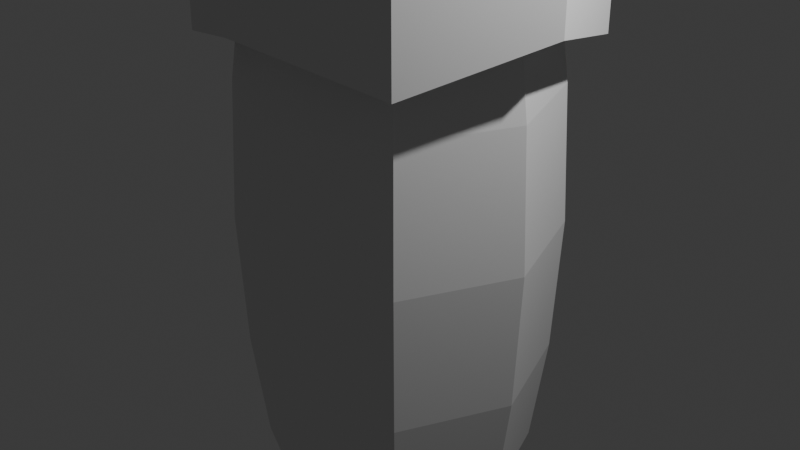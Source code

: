 # Source: untitled.blend  (saved by Blender 4.0.36; exported with 4.5.12 LTS)
import bpy
from mathutils import Matrix  # noqa: F401  (used for matrix-valued properties, if any)

bpy.ops.wm.read_factory_settings(use_empty=True)
scene = bpy.context.scene
scene.name = 'Scene'

# ---- collections
col_collection = bpy.data.collections.new('Collection'); scene.collection.children.link(col_collection)

# ---- world
world_world = bpy.data.worlds.new('World'); scene.world = world_world
world_world.use_nodes = True; world_world.node_tree.nodes.clear()
_N = world_world.node_tree.nodes; _L = world_world.node_tree.links
n0 = _N.new('ShaderNodeOutputWorld'); n0.name = 'World Output'; n0.location = (300, 300)
n1 = _N.new('ShaderNodeBackground'); n1.name = 'Background'; n1.location = (10, 300)
n1.inputs[0].default_value = (0.05088, 0.05088, 0.05088, 1.0)
_L.new(n1.outputs[0], n0.inputs[0])
n0.is_active_output = True
world_world.color = (0.05088, 0.05088, 0.05088)
world_world.use_sun_shadow = False
world_world.sun_shadow_jitter_overblur = 0.0

# ---- cameras
cam_camera = bpy.data.cameras.new('Camera')
cam_camera.clip_end = 100.0
cam_camera.ortho_scale = 7.314

# ---- lights
light_light = bpy.data.lights.new('Light', 'POINT')
light_light.transmission_factor = 0.0
light_light.use_soft_falloff = False
light_light.energy = 1000.0
light_light.shadow_soft_size = 0.1
light_light.shadow_maximum_resolution = 0.006
light_light.use_absolute_resolution = True

# ---- meshes
me_cylinder = bpy.data.meshes.new('Cylinder')
me_cylinder.from_pydata([(0.0, 1.0, -1.0), (0.0, 1.0, 1.0), (0.7071, 0.7071, -1.0), (0.7071, 0.7071, 1.0), (1.0, 0.0, -1.0), (1.0, 0.0, 1.0), (0.7071, -0.7071, -1.0), (0.7071, -0.7071, 1.0), (0.0, -1.0, -1.0), (0.0, -1.0, 1.0), (-0.7071, -0.7071, -1.0), (-0.7071, -0.7071, 1.0), (-1.0, 0.0, -1.0), (-1.0, 0.0, 1.0), (-0.7071, 0.7071, -1.0), (-0.7071, 0.7071, 1.0), (7.615e-10, 1.111, -0.5553), (1.26e-09, 1.16, 0.0), (7.615e-10, 1.111, 0.5553), (0.7853, 0.7853, 0.5553), (0.8206, 0.8206, 0.0), (0.7853, 0.7853, -0.5553), (1.111, 7.615e-10, 0.5553), (1.16, 1.26e-09, 0.0), (1.111, 7.615e-10, -0.5553), (0.7853, -0.7853, 0.5553), (0.8206, -0.8206, 0.0), (0.7853, -0.7853, -0.5553), (7.615e-10, -1.111, 0.5553), (1.26e-09, -1.16, 0.0), (7.615e-10, -1.111, -0.5553), (-0.7853, -0.7853, 0.5553), (-0.8206, -0.8206, 0.0), (-0.7853, -0.7853, -0.5553), (-1.111, 7.615e-10, 0.5553), (-1.16, 1.26e-09, 0.0), (-1.111, 7.615e-10, -0.5553), (-0.7853, 0.7853, 0.5553), (-0.8206, 0.8206, 0.0), (-0.7853, 0.7853, -0.5553), (0.0, 0.6933, -0.379), (0.0, 0.6933, 0.379), (0.4902, 0.4902, -0.379), (0.4902, 0.4902, 0.379), (0.6933, 0.0, -0.379), (0.6933, 0.0, 0.379), (0.4902, -0.4902, -0.379), (0.4902, -0.4902, 0.379), (0.0, -0.6933, -0.379), (0.0, -0.6933, 0.379), (-0.4902, -0.4902, -0.379), (-0.4902, -0.4902, 0.379), (-0.6933, 0.0, -0.379), (-0.6933, 0.0, 0.379), (-0.4902, 0.4902, -0.379), (-0.4902, 0.4902, 0.379)], [], [(18, 1, 3, 19), (19, 3, 5, 22), (22, 5, 7, 25), (25, 7, 9, 28), (28, 9, 11, 31), (31, 11, 13, 34), (3, 1, 15, 13, 11, 9, 7, 5), (34, 13, 15, 37), (37, 15, 1, 18), (0, 2, 4, 6, 8, 10, 12, 14), (14, 39, 16, 0), (39, 38, 17, 16), (38, 37, 18, 17), (12, 36, 39, 14), (36, 35, 38, 39), (35, 34, 37, 38), (10, 33, 36, 12), (33, 32, 35, 36), (32, 31, 34, 35), (8, 30, 33, 10), (30, 29, 32, 33), (29, 28, 31, 32), (6, 27, 30, 8), (27, 26, 29, 30), (26, 25, 28, 29), (4, 24, 27, 6), (24, 23, 26, 27), (23, 22, 25, 26), (2, 21, 24, 4), (21, 20, 23, 24), (20, 19, 22, 23), (0, 16, 21, 2), (16, 17, 20, 21), (17, 18, 19, 20), (40, 41, 43, 42), (42, 43, 45, 44), (44, 45, 47, 46), (46, 47, 49, 48), (48, 49, 51, 50), (50, 51, 53, 52), (43, 41, 55, 53, 51, 49, 47, 45), (52, 53, 55, 54), (54, 55, 41, 40), (40, 42, 44, 46, 48, 50, 52, 54)])
_uv = me_cylinder.uv_layers.new(name='UVMap')
_uv.uv.foreach_set('vector', [1.0, 0.875, 1.0, 1.0, 0.875, 1.0, 0.875, 0.875, 0.875, 0.875, 0.875, 1.0, 0.75, 1.0, 0.75, 0.875, 0.75, 0.875, 0.75, 1.0, 0.625, 1.0, 0.625, 0.875, 0.625, 0.875, 0.625, 1.0, 0.5, 1.0, 0.5, 0.875, 0.5, 0.875, 0.5, 1.0, 0.375, 1.0, 0.375, 0.875, 0.375, 0.875, 0.375, 1.0, 0.25, 1.0, 0.25, 0.875, 0.4197, 0.4197, 0.25, 0.49, 0.08029, 0.4197, 0.01, 0.25, 0.08029, 0.08029, 0.25, 0.01, 0.4197, 0.08029, 0.49, 0.25, 0.25, 0.875, 0.25, 1.0, 0.125, 1.0, 0.125, 0.875, 0.125, 0.875, 0.125, 1.0, 0.0, 1.0, 0.0, 0.875, 0.75, 0.49, 0.9197, 0.4197, 0.99, 0.25, 0.9197, 0.08029, 0.75, 0.01, 0.5803, 0.08029, 0.51, 0.25, 0.5803, 0.4197, 0.125, 0.5, 0.125, 0.625, 0.0, 0.625, 0.0, 0.5, 0.125, 0.625, 0.125, 0.75, 0.0, 0.75, 0.0, 0.625, 0.125, 0.75, 0.125, 0.875, 0.0, 0.875, 0.0, 0.75, 0.25, 0.5, 0.25, 0.625, 0.125, 0.625, 0.125, 0.5, 0.25, 0.625, 0.25, 0.75, 0.125, 0.75, 0.125, 0.625, 0.25, 0.75, 0.25, 0.875, 0.125, 0.875, 0.125, 0.75, 0.375, 0.5, 0.375, 0.625, 0.25, 0.625, 0.25, 0.5, 0.375, 0.625, 0.375, 0.75, 0.25, 0.75, 0.25, 0.625, 0.375, 0.75, 0.375, 0.875, 0.25, 0.875, 0.25, 0.75, 0.5, 0.5, 0.5, 0.625, 0.375, 0.625, 0.375, 0.5, 0.5, 0.625, 0.5, 0.75, 0.375, 0.75, 0.375, 0.625, 0.5, 0.75, 0.5, 0.875, 0.375, 0.875, 0.375, 0.75, 0.625, 0.5, 0.625, 0.625, 0.5, 0.625, 0.5, 0.5, 0.625, 0.625, 0.625, 0.75, 0.5, 0.75, 0.5, 0.625, 0.625, 0.75, 0.625, 0.875, 0.5, 0.875, 0.5, 0.75, 0.75, 0.5, 0.75, 0.625, 0.625, 0.625, 0.625, 0.5, 0.75, 0.625, 0.75, 0.75, 0.625, 0.75, 0.625, 0.625, 0.75, 0.75, 0.75, 0.875, 0.625, 0.875, 0.625, 0.75, 0.875, 0.5, 0.875, 0.625, 0.75, 0.625, 0.75, 0.5, 0.875, 0.625, 0.875, 0.75, 0.75, 0.75, 0.75, 0.625, 0.875, 0.75, 0.875, 0.875, 0.75, 0.875, 0.75, 0.75, 1.0, 0.5, 1.0, 0.625, 0.875, 0.625, 0.875, 0.5, 1.0, 0.625, 1.0, 0.75, 0.875, 0.75, 0.875, 0.625, 1.0, 0.75, 1.0, 0.875, 0.875, 0.875, 0.875, 0.75, 1.0, 0.5, 1.0, 1.0, 0.875, 1.0, 0.875, 0.5, 0.875, 0.5, 0.875, 1.0, 0.75, 1.0, 0.75, 0.5, 0.75, 0.5, 0.75, 1.0, 0.625, 1.0, 0.625, 0.5, 0.625, 0.5, 0.625, 1.0, 0.5, 1.0, 0.5, 0.5, 0.5, 0.5, 0.5, 1.0, 0.375, 1.0, 0.375, 0.5, 0.375, 0.5, 0.375, 1.0, 0.25, 1.0, 0.25, 0.5, 0.4197, 0.4197, 0.25, 0.49, 0.08029, 0.4197, 0.01, 0.25, 0.08029, 0.08029, 0.25, 0.01, 0.4197, 0.08029, 0.49, 0.25, 0.25, 0.5, 0.25, 1.0, 0.125, 1.0, 0.125, 0.5, 0.125, 0.5, 0.125, 1.0, 0.0, 1.0, 0.0, 0.5, 0.75, 0.49, 0.9197, 0.4197, 0.99, 0.25, 0.9197, 0.08029, 0.75, 0.01, 0.5803, 0.08029, 0.51, 0.25, 0.5803, 0.4197])
me_cylinder.update()
me_cylinder_001 = bpy.data.meshes.new('Cylinder.001')
me_cylinder_001.from_pydata([(0.0, 1.0, 1.0), (0.7071, 0.7071, 1.643), (1.0, 0.0, 1.0), (0.7071, -0.7071, 1.643), (0.0, -1.0, 1.0), (-0.7071, -0.7071, 1.643), (-1.0, 0.0, 1.0), (-0.7071, 0.7071, 1.643), (-0.1293, 0.8497, -0.905), (0.1293, 0.8497, -0.905), (1.49e-08, 0.6551, -1.0), (-0.1293, 0.8437, -0.9106), (0.0, 1.0, -0.6813), (0.1293, 0.8437, -0.9106), (0.6922, 0.5094, -0.905), (0.4632, 0.4632, -1.0), (0.5094, 0.6922, -0.905), (0.7071, 0.7071, -0.6813), (0.688, 0.5052, -0.9106), (0.5052, 0.688, -0.9106), (0.8497, -0.1293, -0.905), (0.6551, -1.49e-08, -1.0), (0.8497, 0.1293, -0.905), (1.0, 0.0, -0.6813), (0.8437, -0.1293, -0.9106), (0.8437, 0.1293, -0.9106), (0.5094, -0.6922, -0.905), (0.4632, -0.4632, -1.0), (0.6922, -0.5094, -0.905), (0.7071, -0.7071, -0.6813), (0.5052, -0.688, -0.9106), (0.688, -0.5052, -0.9106), (-0.1293, -0.8497, -0.905), (-1.49e-08, -0.6551, -1.0), (0.1293, -0.8497, -0.905), (0.0, -1.0, -0.6813), (-0.1293, -0.8437, -0.9106), (0.1293, -0.8437, -0.9106), (-0.6922, -0.5094, -0.905), (-0.4632, -0.4632, -1.0), (-0.5094, -0.6922, -0.905), (-0.7071, -0.7071, -0.6813), (-0.688, -0.5052, -0.9106), (-0.5052, -0.688, -0.9106), (-0.8497, 0.1293, -0.905), (-0.6551, 1.49e-08, -1.0), (-0.8497, -0.1293, -0.905), (-1.0, 0.0, -0.6813), (-0.8437, 0.1293, -0.9106), (-0.8437, -0.1293, -0.9106), (-0.5094, 0.6922, -0.905), (-0.4632, 0.4632, -1.0), (-0.6922, 0.5094, -0.905), (-0.7071, 0.7071, -0.6813), (-0.5052, 0.688, -0.9106), (-0.688, 0.5052, -0.9106)], [], [(18, 25, 22, 14), (30, 37, 34, 26), (36, 43, 40, 32), (42, 49, 46, 38), (48, 55, 52, 44), (1, 0, 7, 6, 5, 4, 3, 2), (24, 31, 28, 20), (53, 7, 0, 12), (10, 15, 21, 27, 33, 39, 45, 51), (17, 1, 2, 23), (23, 2, 3, 29), (29, 3, 4, 35), (35, 4, 5, 41), (41, 5, 6, 47), (47, 6, 7, 53), (13, 19, 16, 9), (12, 0, 1, 17), (8, 9, 10), (11, 12, 13), (14, 15, 16), (17, 18, 19), (20, 21, 22), (23, 24, 25), (26, 27, 28), (29, 30, 31), (32, 33, 34), (35, 36, 37), (38, 39, 40), (41, 42, 43), (44, 45, 46), (47, 48, 49), (50, 51, 52), (53, 54, 55), (8, 11, 13, 9), (12, 17, 19, 13), (18, 14, 16, 19), (15, 10, 9, 16), (17, 23, 25, 18), (24, 20, 22, 25), (21, 15, 14, 22), (23, 29, 31, 24), (30, 26, 28, 31), (27, 21, 20, 28), (29, 35, 37, 30), (36, 32, 34, 37), (33, 27, 26, 34), (35, 41, 43, 36), (42, 38, 40, 43), (39, 33, 32, 40), (41, 47, 49, 42), (48, 44, 46, 49), (45, 39, 38, 46), (47, 53, 55, 48), (54, 50, 52, 55), (51, 45, 44, 52), (53, 12, 11, 54), (10, 51, 50, 8), (54, 11, 8, 50)])
_uv = me_cylinder_001.uv_layers.new(name='UVMap')
_uv.uv.foreach_set('vector', [0.9151, 0.3712, 0.9525, 0.281, 0.9539, 0.281, 0.9161, 0.3723, 0.8712, 0.08488, 0.781, 0.04752, 0.781, 0.04608, 0.8723, 0.08387, 0.719, 0.04752, 0.6288, 0.08488, 0.6277, 0.08387, 0.719, 0.04608, 0.5849, 0.1288, 0.5475, 0.219, 0.5461, 0.219, 0.5839, 0.1277, 0.5475, 0.281, 0.5849, 0.3712, 0.5839, 0.3723, 0.5461, 0.281, 0.4197, 0.4197, 0.25, 0.49, 0.08029, 0.4197, 0.01, 0.25, 0.08029, 0.08029, 0.25, 0.01, 0.4197, 0.08029, 0.49, 0.25, 0.9525, 0.219, 0.9151, 0.1288, 0.9161, 0.1277, 0.9539, 0.219, 0.125, 0.5603, 0.125, 1.0, 0.0, 1.0, 0.0, 0.5797, 0.75, 0.4072, 0.8612, 0.3612, 0.9072, 0.25, 0.8612, 0.1388, 0.75, 0.09278, 0.6388, 0.1388, 0.5928, 0.25, 0.6388, 0.3612, 0.875, 0.5603, 0.875, 1.0, 0.75, 1.0, 0.75, 0.5797, 0.75, 0.5797, 0.75, 1.0, 0.625, 1.0, 0.625, 0.5603, 0.625, 0.5603, 0.625, 1.0, 0.5, 1.0, 0.5, 0.5797, 0.5, 0.5797, 0.5, 1.0, 0.375, 1.0, 0.375, 0.5603, 0.375, 0.5603, 0.375, 1.0, 0.25, 1.0, 0.25, 0.5797, 0.25, 0.5797, 0.25, 1.0, 0.125, 1.0, 0.125, 0.5603, 0.781, 0.4525, 0.8712, 0.4151, 0.8723, 0.4161, 0.781, 0.4539, 1.0, 0.5797, 1.0, 1.0, 0.875, 1.0, 0.875, 0.5603, 0.719, 0.4539, 0.781, 0.4539, 0.75, 0.4072, 0.719, 0.4525, 0.75, 0.49, 0.75, 0.4584, 0.9161, 0.3723, 0.8612, 0.3612, 0.8723, 0.4161, 0.9197, 0.4197, 0.8974, 0.3974, 0.8712, 0.4151, 0.9539, 0.219, 0.9072, 0.25, 0.9539, 0.281, 0.99, 0.25, 0.9525, 0.219, 0.9584, 0.25, 0.8723, 0.08387, 0.8612, 0.1388, 0.9161, 0.1277, 0.9197, 0.08029, 0.8712, 0.08488, 0.8974, 0.1026, 0.719, 0.04608, 0.75, 0.09278, 0.781, 0.04608, 0.75, 0.01, 0.719, 0.04752, 0.75, 0.0416, 0.5839, 0.1277, 0.6388, 0.1388, 0.6277, 0.08387, 0.5803, 0.08029, 0.5849, 0.1288, 0.6026, 0.1026, 0.5461, 0.281, 0.5928, 0.25, 0.5461, 0.219, 0.51, 0.25, 0.5416, 0.25, 0.5475, 0.219, 0.6277, 0.4161, 0.6388, 0.3612, 0.5839, 0.3723, 0.5803, 0.4197, 0.6026, 0.3974, 0.5849, 0.3712, 0.719, 0.4539, 0.719, 0.4525, 0.781, 0.4525, 0.781, 0.4539, 0.75, 0.49, 0.9197, 0.4197, 0.8712, 0.4151, 0.781, 0.4525, 0.9151, 0.3712, 0.9161, 0.3723, 0.8723, 0.4161, 0.8712, 0.4151, 0.8612, 0.3612, 0.75, 0.4072, 0.781, 0.4539, 0.8723, 0.4161, 0.9197, 0.4197, 0.99, 0.25, 0.9525, 0.281, 0.9151, 0.3712, 0.9525, 0.219, 0.9539, 0.219, 0.9539, 0.281, 0.9525, 0.281, 0.9072, 0.25, 0.8612, 0.3612, 0.9161, 0.3723, 0.9539, 0.281, 0.99, 0.25, 0.9197, 0.08029, 0.9151, 0.1288, 0.9525, 0.219, 0.8712, 0.08488, 0.8723, 0.08387, 0.9161, 0.1277, 0.9151, 0.1288, 0.8612, 0.1388, 0.9072, 0.25, 0.9539, 0.219, 0.9161, 0.1277, 0.9197, 0.08029, 0.75, 0.01, 0.781, 0.04752, 0.8712, 0.08488, 0.719, 0.04752, 0.719, 0.04608, 0.781, 0.04608, 0.781, 0.04752, 0.75, 0.09278, 0.8612, 0.1388, 0.8723, 0.08387, 0.781, 0.04608, 0.75, 0.01, 0.5803, 0.08029, 0.6288, 0.08488, 0.719, 0.04752, 0.5849, 0.1288, 0.5839, 0.1277, 0.6277, 0.08387, 0.6288, 0.08488, 0.6388, 0.1388, 0.75, 0.09278, 0.719, 0.04608, 0.6277, 0.08387, 0.5803, 0.08029, 0.51, 0.25, 0.5475, 0.219, 0.5849, 0.1288, 0.5475, 0.281, 0.5461, 0.281, 0.5461, 0.219, 0.5475, 0.219, 0.5928, 0.25, 0.6388, 0.1388, 0.5839, 0.1277, 0.5461, 0.219, 0.51, 0.25, 0.5803, 0.4197, 0.5849, 0.3712, 0.5475, 0.281, 0.6288, 0.4151, 0.6277, 0.4161, 0.5839, 0.3723, 0.5849, 0.3712, 0.6388, 0.3612, 0.5928, 0.25, 0.5461, 0.281, 0.5839, 0.3723, 0.5803, 0.4197, 0.75, 0.49, 0.719, 0.4525, 0.6288, 0.4151, 0.75, 0.4072, 0.6388, 0.3612, 0.6277, 0.4161, 0.719, 0.4539, 0.6288, 0.4151, 0.719, 0.4525, 0.719, 0.4539, 0.6277, 0.4161])
me_cylinder_001.update()

# ---- objects
ob_light = bpy.data.objects.new('Light', light_light)
ob_camera = bpy.data.objects.new('Camera', cam_camera)
ob_cylinder = bpy.data.objects.new('Cylinder', me_cylinder)
ob_cylinder_001 = bpy.data.objects.new('Cylinder.001', me_cylinder_001)

# ---- transforms, parenting, visibility, modifiers, constraints
ob_light.location = (4.076, 1.005, 5.904)
ob_light.rotation_euler = (0.6503, 0.05522, 1.866)
ob_light.lock_rotations_4d = False
ob_light.empty_display_type = 'ARROWS'
ob_light.color = (0.0, 0.0, 0.0, 0.0)
ob_light.lineart.crease_threshold = 0.0
ob_camera.location = (7.359, -6.926, 4.958)
ob_camera.rotation_euler = (1.109, 0.0, 0.8149)
ob_camera.lock_rotations_4d = False
ob_camera.empty_display_type = 'ARROWS'
ob_camera.color = (0.0, 0.0, 0.0, 0.0)
ob_camera.display_type = 'WIRE'
ob_camera.lineart.crease_threshold = 0.0
ob_cylinder.location = (0.0, 0.0, 0.0)
ob_cylinder.scale = (1.442, 1.442, 2.638)
ob_cylinder_001.location = (0.0, 0.0, 2.834)
ob_cylinder_001.scale = (1.945, 1.945, -0.541)

# ---- collection membership
col_collection.objects.link(ob_light)
col_collection.objects.link(ob_camera)
col_collection.objects.link(ob_cylinder)
col_collection.objects.link(ob_cylinder_001)

# ---- scene / render settings (as saved in the file)
scene.camera = ob_camera
scene.frame_start = 1; scene.frame_end = 250; scene.frame_set(1)
scene.render.engine = 'BLENDER_EEVEE_NEXT'
scene.cycles.sampling_pattern = 'TABULATED_SOBOL'
bpy.context.view_layer.update()
